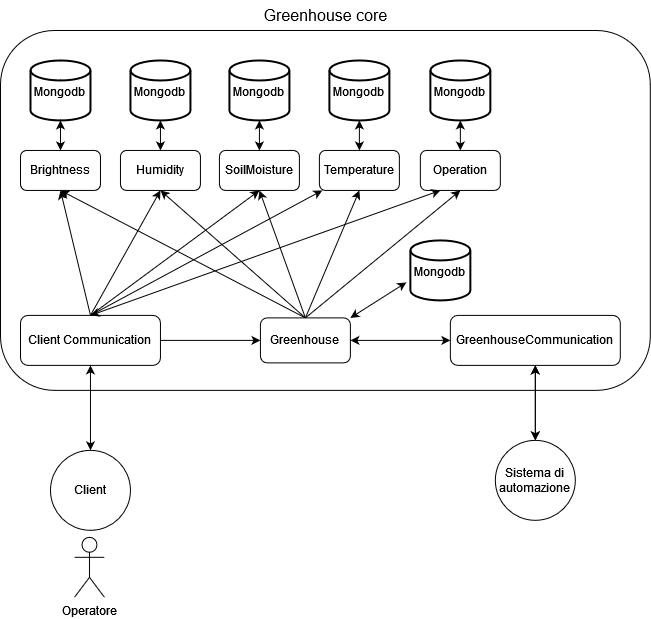

The diagram above was exported from draw.io. Its source (the exported page's mxGraphModel, read from the mxfile embedded in the PNG):
<mxGraphModel dx="1591" dy="620" grid="1" gridSize="10" guides="1" tooltips="1" connect="1" arrows="1" fold="1" page="1" pageScale="1" pageWidth="827" pageHeight="1169" math="0" shadow="0">
  <root>
    <mxCell id="0" />
    <mxCell id="1" parent="0" />
    <mxCell id="2" value="" style="rounded=1;whiteSpace=wrap;html=1;fontSize=12;fillColor=none;" vertex="1" parent="1">
      <mxGeometry x="80" y="430" width="650" height="360" as="geometry" />
    </mxCell>
    <mxCell id="3" style="edgeStyle=none;rounded=0;orthogonalLoop=1;jettySize=auto;html=1;entryX=0.5;entryY=1;entryDx=0;entryDy=0;exitX=0.5;exitY=0;exitDx=0;exitDy=0;" edge="1" source="10" target="19" parent="1">
      <mxGeometry relative="1" as="geometry" />
    </mxCell>
    <mxCell id="4" style="edgeStyle=none;rounded=0;orthogonalLoop=1;jettySize=auto;html=1;entryX=0.5;entryY=1;entryDx=0;entryDy=0;exitX=0.5;exitY=0;exitDx=0;exitDy=0;" edge="1" source="10" target="16" parent="1">
      <mxGeometry relative="1" as="geometry" />
    </mxCell>
    <mxCell id="5" style="edgeStyle=none;rounded=0;orthogonalLoop=1;jettySize=auto;html=1;entryX=1;entryY=0.5;entryDx=0;entryDy=0;startArrow=classic;startFill=1;endArrow=none;endFill=0;" edge="1" source="10" target="25" parent="1">
      <mxGeometry relative="1" as="geometry" />
    </mxCell>
    <mxCell id="6" style="edgeStyle=none;rounded=0;orthogonalLoop=1;jettySize=auto;html=1;exitX=0.5;exitY=0;exitDx=0;exitDy=0;entryX=0.5;entryY=1;entryDx=0;entryDy=0;startArrow=none;startFill=0;endArrow=classic;endFill=1;" edge="1" source="10" target="21" parent="1">
      <mxGeometry relative="1" as="geometry" />
    </mxCell>
    <mxCell id="7" style="edgeStyle=none;rounded=0;orthogonalLoop=1;jettySize=auto;html=1;exitX=0.5;exitY=0;exitDx=0;exitDy=0;entryX=0.5;entryY=1;entryDx=0;entryDy=0;startArrow=none;startFill=0;endArrow=classic;endFill=1;" edge="1" source="10" target="22" parent="1">
      <mxGeometry relative="1" as="geometry" />
    </mxCell>
    <mxCell id="8" style="edgeStyle=none;rounded=0;orthogonalLoop=1;jettySize=auto;html=1;entryX=0.5;entryY=1;entryDx=0;entryDy=0;startArrow=none;startFill=0;endArrow=classic;endFill=1;exitX=0.5;exitY=0;exitDx=0;exitDy=0;" edge="1" source="10" target="13" parent="1">
      <mxGeometry relative="1" as="geometry" />
    </mxCell>
    <mxCell id="9" style="edgeStyle=none;rounded=0;orthogonalLoop=1;jettySize=auto;html=1;exitX=1;exitY=0;exitDx=0;exitDy=0;entryX=-0.067;entryY=0.7;entryDx=0;entryDy=0;entryPerimeter=0;fontSize=12;startArrow=classic;startFill=1;endArrow=classic;endFill=1;" edge="1" source="10" target="33" parent="1">
      <mxGeometry relative="1" as="geometry" />
    </mxCell>
    <mxCell id="10" value="Greenhouse" style="rounded=1;whiteSpace=wrap;html=1;" vertex="1" parent="1">
      <mxGeometry x="340" y="717.5" width="90" height="45" as="geometry" />
    </mxCell>
    <mxCell id="11" value="GreenhouseCommunication" style="rounded=1;whiteSpace=wrap;html=1;" vertex="1" parent="1">
      <mxGeometry x="530" y="715" width="170" height="50" as="geometry" />
    </mxCell>
    <mxCell id="12" style="edgeStyle=none;rounded=0;orthogonalLoop=1;jettySize=auto;html=1;exitX=0.5;exitY=0;exitDx=0;exitDy=0;entryX=0.5;entryY=1;entryDx=0;entryDy=0;entryPerimeter=0;fontSize=12;startArrow=classic;startFill=1;endArrow=classic;endFill=1;" edge="1" source="13" target="32" parent="1">
      <mxGeometry relative="1" as="geometry" />
    </mxCell>
    <mxCell id="13" value="Operation" style="rounded=1;whiteSpace=wrap;html=1;" vertex="1" parent="1">
      <mxGeometry x="500" y="550" width="80" height="40" as="geometry" />
    </mxCell>
    <mxCell id="14" style="edgeStyle=none;rounded=0;orthogonalLoop=1;jettySize=auto;html=1;exitX=0.5;exitY=1;exitDx=0;exitDy=0;startArrow=classic;startFill=1;endArrow=none;endFill=0;entryX=0.5;entryY=0;entryDx=0;entryDy=0;" edge="1" source="16" target="25" parent="1">
      <mxGeometry relative="1" as="geometry" />
    </mxCell>
    <mxCell id="15" style="edgeStyle=none;rounded=0;orthogonalLoop=1;jettySize=auto;html=1;exitX=0.5;exitY=0;exitDx=0;exitDy=0;entryX=0.5;entryY=1;entryDx=0;entryDy=0;entryPerimeter=0;fontSize=12;startArrow=classic;startFill=1;endArrow=classic;endFill=1;" edge="1" source="16" target="30" parent="1">
      <mxGeometry relative="1" as="geometry" />
    </mxCell>
    <mxCell id="16" value="SoilMoisture" style="rounded=1;whiteSpace=wrap;html=1;" vertex="1" parent="1">
      <mxGeometry x="299" y="550" width="80" height="40" as="geometry" />
    </mxCell>
    <mxCell id="17" style="edgeStyle=none;rounded=0;orthogonalLoop=1;jettySize=auto;html=1;entryX=0.5;entryY=0;entryDx=0;entryDy=0;startArrow=classic;startFill=1;endArrow=none;endFill=0;" edge="1" source="19" target="25" parent="1">
      <mxGeometry relative="1" as="geometry" />
    </mxCell>
    <mxCell id="18" style="edgeStyle=none;rounded=0;orthogonalLoop=1;jettySize=auto;html=1;exitX=0.5;exitY=0;exitDx=0;exitDy=0;entryX=0.5;entryY=1;entryDx=0;entryDy=0;entryPerimeter=0;fontSize=12;startArrow=classic;startFill=1;endArrow=classic;endFill=1;" edge="1" source="19" target="31" parent="1">
      <mxGeometry relative="1" as="geometry" />
    </mxCell>
    <mxCell id="19" value="Temperature" style="rounded=1;whiteSpace=wrap;html=1;" vertex="1" parent="1">
      <mxGeometry x="399" y="550" width="80" height="40" as="geometry" />
    </mxCell>
    <mxCell id="20" style="edgeStyle=none;rounded=0;orthogonalLoop=1;jettySize=auto;html=1;exitX=0.5;exitY=0;exitDx=0;exitDy=0;fontSize=12;startArrow=classic;startFill=1;endArrow=classic;endFill=1;" edge="1" source="21" target="29" parent="1">
      <mxGeometry relative="1" as="geometry" />
    </mxCell>
    <mxCell id="21" value="Humidity" style="rounded=1;whiteSpace=wrap;html=1;" vertex="1" parent="1">
      <mxGeometry x="200" y="550" width="80" height="40" as="geometry" />
    </mxCell>
    <mxCell id="22" value="Brightness" style="rounded=1;whiteSpace=wrap;html=1;" vertex="1" parent="1">
      <mxGeometry x="100" y="550" width="80" height="40" as="geometry" />
    </mxCell>
    <mxCell id="23" style="edgeStyle=none;rounded=0;orthogonalLoop=1;jettySize=auto;html=1;exitX=0.5;exitY=0;exitDx=0;exitDy=0;entryX=0.5;entryY=1;entryDx=0;entryDy=0;startArrow=none;startFill=0;endArrow=classic;endFill=1;" edge="1" source="25" target="21" parent="1">
      <mxGeometry relative="1" as="geometry" />
    </mxCell>
    <mxCell id="24" style="edgeStyle=none;rounded=0;orthogonalLoop=1;jettySize=auto;html=1;entryX=0.5;entryY=1;entryDx=0;entryDy=0;startArrow=none;startFill=0;endArrow=classic;endFill=1;exitX=0.5;exitY=0;exitDx=0;exitDy=0;" edge="1" source="25" target="22" parent="1">
      <mxGeometry relative="1" as="geometry" />
    </mxCell>
    <mxCell id="25" value="Client Communication" style="rounded=1;whiteSpace=wrap;html=1;" vertex="1" parent="1">
      <mxGeometry x="100" y="715" width="140" height="50" as="geometry" />
    </mxCell>
    <mxCell id="26" value="&lt;font style=&quot;font-size: 16px;&quot;&gt;Greenhouse core&lt;/font&gt;" style="text;html=1;align=center;verticalAlign=middle;resizable=0;points=[];autosize=1;strokeColor=none;fillColor=none;" vertex="1" parent="1">
      <mxGeometry x="330" y="400" width="150" height="30" as="geometry" />
    </mxCell>
    <mxCell id="27" style="edgeStyle=none;rounded=0;orthogonalLoop=1;jettySize=auto;html=1;exitX=0.5;exitY=1;exitDx=0;exitDy=0;exitPerimeter=0;entryX=0.5;entryY=0;entryDx=0;entryDy=0;fontSize=12;startArrow=classic;startFill=1;endArrow=classic;endFill=1;" edge="1" source="28" target="22" parent="1">
      <mxGeometry relative="1" as="geometry" />
    </mxCell>
    <mxCell id="28" value="&lt;font style=&quot;font-size: 12px;&quot;&gt;Mongodb&lt;/font&gt;" style="strokeWidth=2;html=1;shape=mxgraph.flowchart.database;whiteSpace=wrap;fontSize=16;fillColor=none;" vertex="1" parent="1">
      <mxGeometry x="110" y="460" width="60" height="60" as="geometry" />
    </mxCell>
    <mxCell id="29" value="&lt;font style=&quot;font-size: 12px;&quot;&gt;Mongodb&lt;/font&gt;" style="strokeWidth=2;html=1;shape=mxgraph.flowchart.database;whiteSpace=wrap;fontSize=16;fillColor=none;" vertex="1" parent="1">
      <mxGeometry x="210" y="460" width="60" height="60" as="geometry" />
    </mxCell>
    <mxCell id="30" value="&lt;font style=&quot;font-size: 12px;&quot;&gt;Mongodb&lt;/font&gt;" style="strokeWidth=2;html=1;shape=mxgraph.flowchart.database;whiteSpace=wrap;fontSize=16;fillColor=none;" vertex="1" parent="1">
      <mxGeometry x="309" y="460" width="60" height="60" as="geometry" />
    </mxCell>
    <mxCell id="31" value="&lt;font style=&quot;font-size: 12px;&quot;&gt;Mongodb&lt;/font&gt;" style="strokeWidth=2;html=1;shape=mxgraph.flowchart.database;whiteSpace=wrap;fontSize=16;fillColor=none;" vertex="1" parent="1">
      <mxGeometry x="409" y="460" width="60" height="60" as="geometry" />
    </mxCell>
    <mxCell id="32" value="&lt;font style=&quot;font-size: 12px;&quot;&gt;Mongodb&lt;/font&gt;" style="strokeWidth=2;html=1;shape=mxgraph.flowchart.database;whiteSpace=wrap;fontSize=16;fillColor=none;" vertex="1" parent="1">
      <mxGeometry x="510" y="460" width="60" height="60" as="geometry" />
    </mxCell>
    <mxCell id="33" value="&lt;font style=&quot;font-size: 12px;&quot;&gt;Mongodb&lt;/font&gt;" style="strokeWidth=2;html=1;shape=mxgraph.flowchart.database;whiteSpace=wrap;fontSize=16;fillColor=none;" vertex="1" parent="1">
      <mxGeometry x="490" y="640" width="60" height="60" as="geometry" />
    </mxCell>
    <mxCell id="34" style="edgeStyle=none;rounded=0;orthogonalLoop=1;jettySize=auto;html=1;fontSize=12;startArrow=classic;startFill=1;endArrow=classic;endFill=1;" edge="1" source="36" target="11" parent="1">
      <mxGeometry relative="1" as="geometry" />
    </mxCell>
    <mxCell id="35" value="" style="edgeStyle=none;rounded=0;orthogonalLoop=1;jettySize=auto;html=1;fontSize=12;startArrow=classic;startFill=1;endArrow=classic;endFill=1;" edge="1" source="36" target="11" parent="1">
      <mxGeometry relative="1" as="geometry" />
    </mxCell>
    <mxCell id="36" value="Sistema di automazione" style="ellipse;whiteSpace=wrap;html=1;aspect=fixed;fontSize=12;fillColor=default;" vertex="1" parent="1">
      <mxGeometry x="575" y="840" width="80" height="80" as="geometry" />
    </mxCell>
    <mxCell id="37" style="rounded=0;orthogonalLoop=1;jettySize=auto;html=1;fontSize=12;startArrow=classic;startFill=1;endArrow=classic;endFill=1;" edge="1" source="25" target="39" parent="1">
      <mxGeometry relative="1" as="geometry">
        <mxPoint x="330" y="890" as="sourcePoint" />
      </mxGeometry>
    </mxCell>
    <mxCell id="38" value="Operatore" style="shape=umlActor;verticalLabelPosition=bottom;verticalAlign=top;html=1;outlineConnect=0;fontSize=12;fillColor=none;" vertex="1" parent="1">
      <mxGeometry x="154" y="937" width="30" height="60" as="geometry" />
    </mxCell>
    <mxCell id="39" value="Client" style="ellipse;whiteSpace=wrap;html=1;aspect=fixed;fontSize=12;fillColor=default;" vertex="1" parent="1">
      <mxGeometry x="130" y="850" width="80" height="80" as="geometry" />
    </mxCell>
    <mxCell id="40" value="" style="endArrow=classic;startArrow=classic;html=1;rounded=0;entryX=0.25;entryY=1;entryDx=0;entryDy=0;exitX=0.5;exitY=0;exitDx=0;exitDy=0;" edge="1" source="25" target="13" parent="1">
      <mxGeometry width="50" height="50" relative="1" as="geometry">
        <mxPoint x="550" y="770" as="sourcePoint" />
        <mxPoint x="600" y="720" as="targetPoint" />
      </mxGeometry>
    </mxCell>
    <mxCell id="41" value="" style="endArrow=classic;startArrow=classic;html=1;rounded=0;exitX=1;exitY=0.5;exitDx=0;exitDy=0;" edge="1" source="10" target="11" parent="1">
      <mxGeometry width="50" height="50" relative="1" as="geometry">
        <mxPoint x="550" y="770" as="sourcePoint" />
        <mxPoint x="600" y="720" as="targetPoint" />
      </mxGeometry>
    </mxCell>
  </root>
</mxGraphModel>